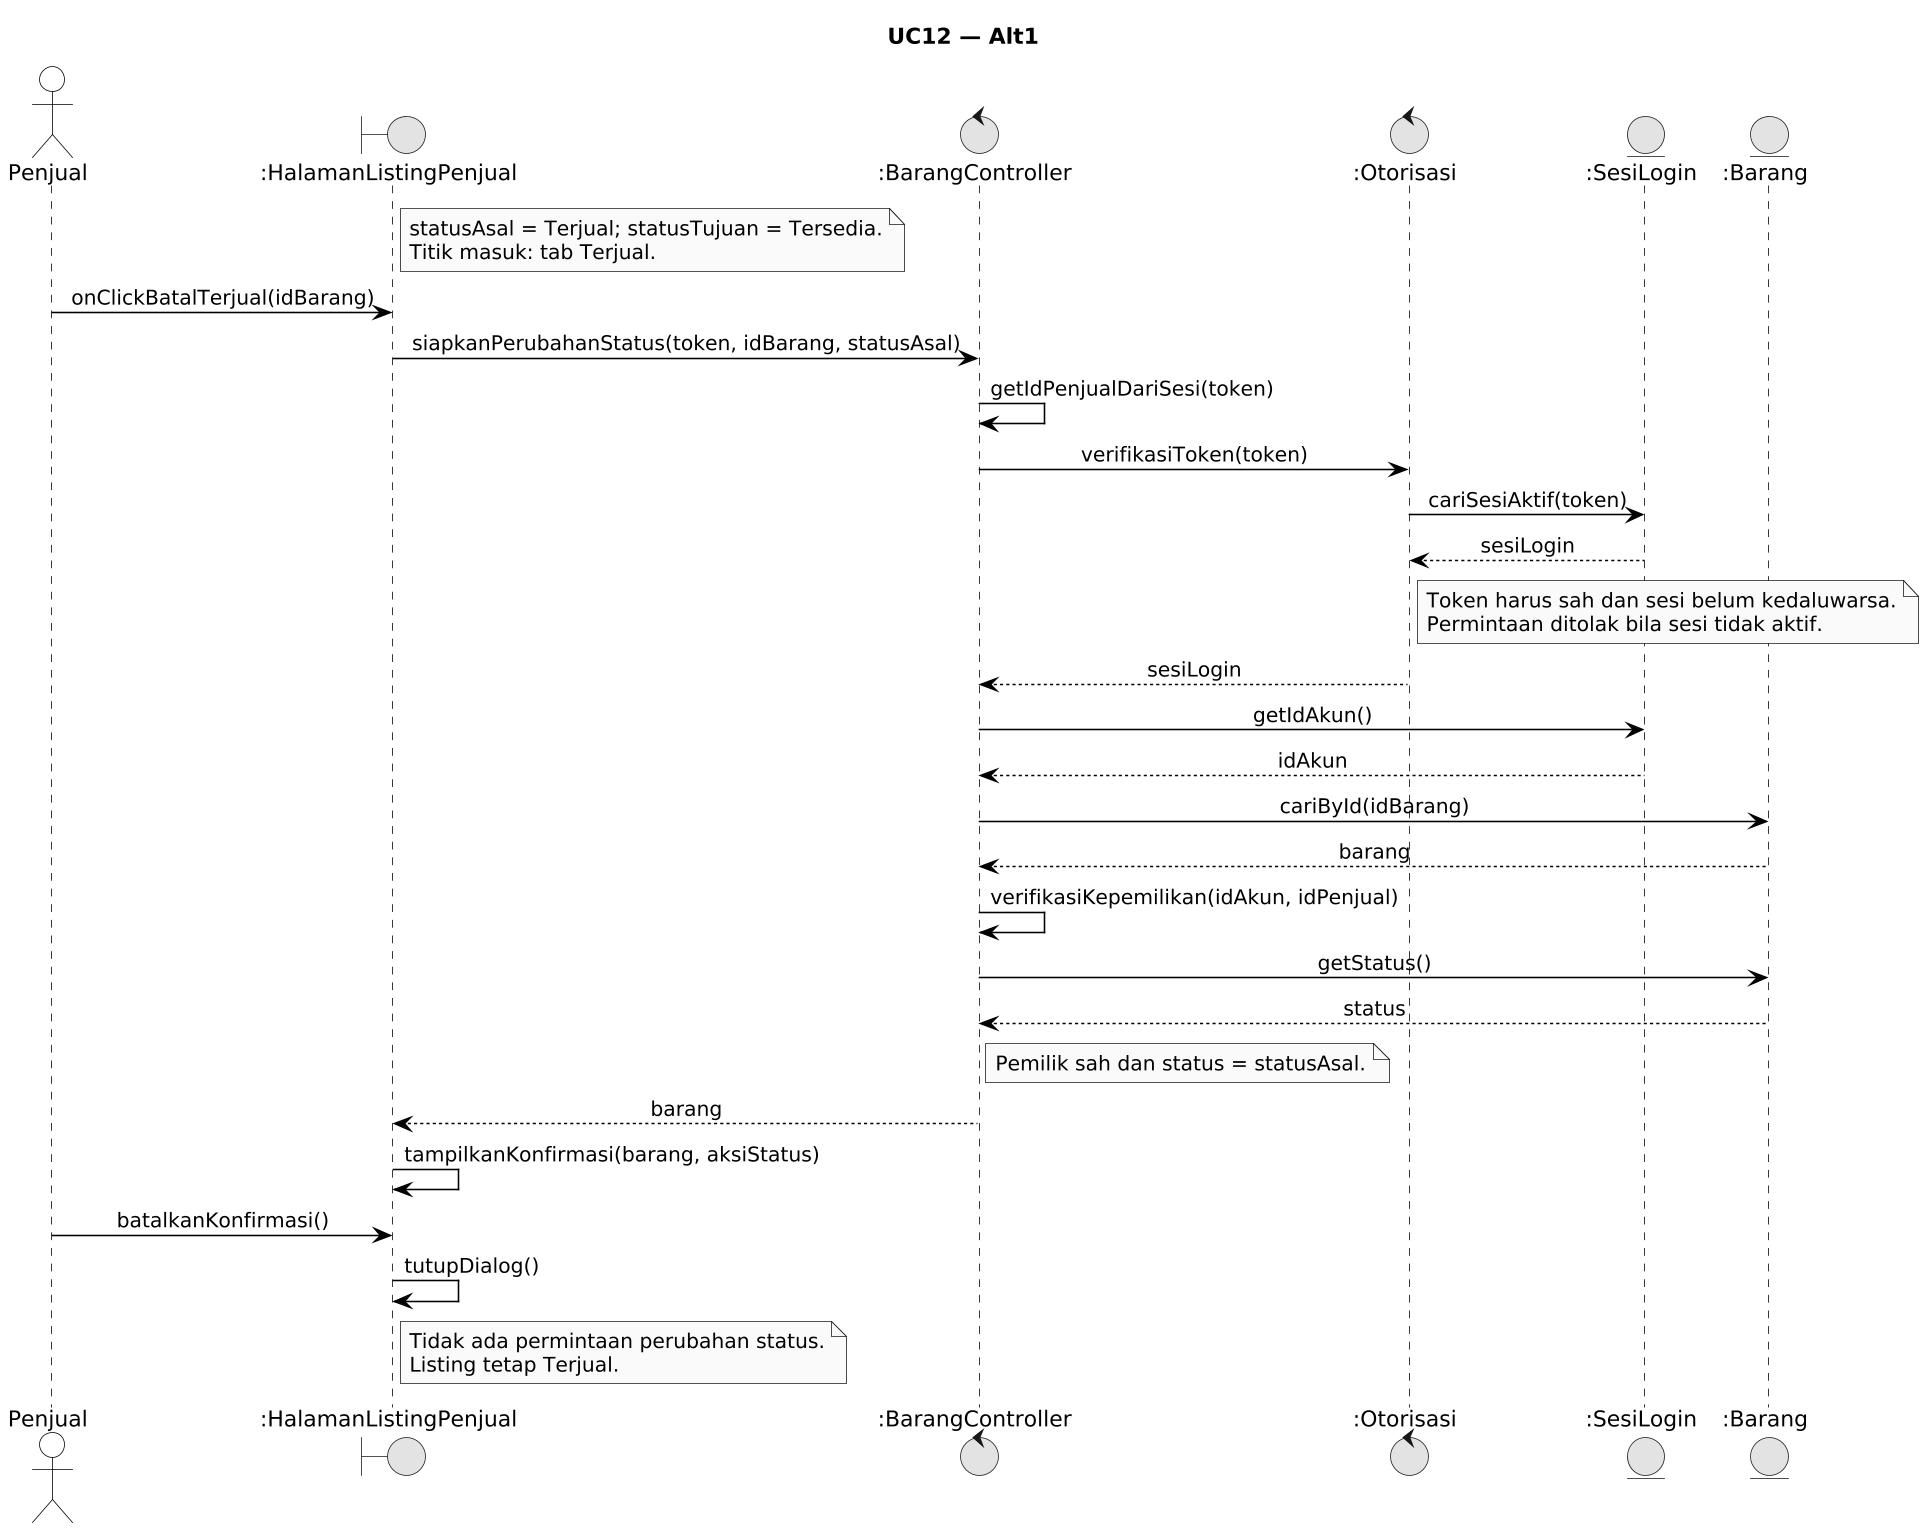

The diagram above was rendered by PlantUML. Its source (embedded in the PNG):
@startuml
!pragma layout smetana
skinparamlocked dpi 150
skinparam monochrome true
skinparam shadowing false
skinparam defaultFontName Arial
skinparam sequenceMessageAlign center
skinparam backgroundColor #FFFFFF

skinparam participant {
    BackgroundColor #FFFFFF
    BorderColor #000000
}
skinparam actor {
    BackgroundColor #FFFFFF
    BorderColor #000000
}
skinparam sequence {
    LifeLineBackgroundColor #FFFFFF
    LifeLineBorderColor #000000
    ArrowColor #000000
    ActorBorderColor #000000
    ActorBackgroundColor #FFFFFF
    GroupBorderColor #000000
    GroupBackgroundColor #FFFFFF
}


title UC12 — Alt1

actor "Penjual" as User
boundary ":HalamanListingPenjual" as L
control ":BarangController" as C
control ":Otorisasi" as O
entity ":SesiLogin" as S
entity ":Barang" as B

note right of L
statusAsal = Terjual; statusTujuan = Tersedia.
Titik masuk: tab Terjual.
end note
User -> L: onClickBatalTerjual(idBarang)
L -> C: siapkanPerubahanStatus(token, idBarang, statusAsal)
C -> C: getIdPenjualDariSesi(token)
C -> O: verifikasiToken(token)
O -> S: cariSesiAktif(token)
S --> O: sesiLogin
note right of O
Token harus sah dan sesi belum kedaluwarsa.
Permintaan ditolak bila sesi tidak aktif.
end note
O --> C: sesiLogin
C -> S: getIdAkun()
S --> C: idAkun
C -> B: cariById(idBarang)
B --> C: barang
C -> C: verifikasiKepemilikan(idAkun, idPenjual)
C -> B: getStatus()
B --> C: status
note right of C
Pemilik sah dan status = statusAsal.
end note
C --> L: barang
L -> L: tampilkanKonfirmasi(barang, aksiStatus)
User -> L: batalkanKonfirmasi()
L -> L: tutupDialog()
note right of L
Tidak ada permintaan perubahan status.
Listing tetap Terjual.
end note
@enduml